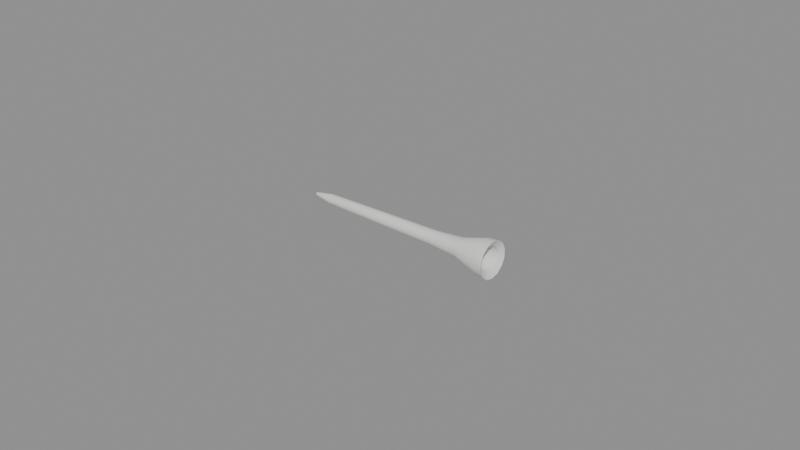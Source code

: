 # Source: pf_tee_loose_white.blend  (saved by Blender 5.1.30; exported with 4.5.12 LTS)
import bpy
from mathutils import Matrix  # noqa: F401  (used for matrix-valued properties, if any)

bpy.ops.wm.read_factory_settings(use_empty=True)
scene = bpy.context.scene
scene.name = 'Scene'

# ---- materials (node trees are filled in below, after node groups)
mat_m_teeband_white = bpy.data.materials.new('M_TeeBand_white')
mat_m_teeband_white.diffuse_color = (0.1, 0.2, 0.11, 1.0)
mat_m_teewhite = bpy.data.materials.new('M_TeeWhite')
mat_m_teewhite.diffuse_color = (0.8, 0.8, 0.77, 1.0)
mat_m_collision = bpy.data.materials.new('M_Collision')
mat_m_collision.surface_render_method = 'BLENDED'
mat_m_collision.blend_method = 'BLEND'
mat_m_collision.diffuse_color = (1.0, 0.0, 1.0, 0.0)

# ---- node groups
ng_smooth_by_angle = bpy.data.node_groups.new('Smooth by Angle', 'GeometryNodeTree')
_s = ng_smooth_by_angle.interface.new_socket(name='Mesh', in_out='OUTPUT', socket_type='NodeSocketGeometry')
_s = ng_smooth_by_angle.interface.new_socket(name='Mesh', in_out='INPUT', socket_type='NodeSocketGeometry')
_s = ng_smooth_by_angle.interface.new_socket(name='Angle', in_out='INPUT', socket_type='NodeSocketFloat')
_s.subtype = 'ANGLE'
_s.default_value = 0.5236
_s.min_value = 0.0
_s.max_value = 3.142
_s.description = 'Maximum face angle for smooth edges'
_s = ng_smooth_by_angle.interface.new_socket(name='Ignore Sharpness', in_out='INPUT', socket_type='NodeSocketBool')
_s.force_non_field = True
ng_smooth_by_angle.is_modifier = True
_N = ng_smooth_by_angle.nodes; _L = ng_smooth_by_angle.links
n0 = _N.new('GeometryNodeSetShadeSmooth'); n0.name = 'Set Shade Smooth'; n0.location = (120, -80)
n0.domain = 'EDGE'
n1 = _N.new('GeometryNodeSetShadeSmooth'); n1.name = 'Set Shade Smooth.001'; n1.location = (300, -80)
n2 = _N.new('NodeGroupOutput'); n2.name = 'Group Output'; n2.location = (480, -80)
n3 = _N.new('GeometryNodeInputMeshEdgeAngle'); n3.name = 'Edge Angle'; n3.location = (-440, -240)
n4 = _N.new('NodeGroupInput'); n4.name = 'Group Input'; n4.location = (-80, -80)
n5 = _N.new('GeometryNodeInputEdgeSmooth'); n5.name = 'Is Edge Smooth'; n5.location = (-260, -120)
n6 = _N.new('GeometryNodeInputShadeSmooth'); n6.name = 'Is Shade Smooth'; n6.location = (-440, -397)
n7 = _N.new('FunctionNodeCompare'); n7.name = 'Compare'; n7.location = (-260, -260)
n7.operation = 'LESS_EQUAL'
n7.inputs[6].default_value = (0.0, 0.0, 0.0, 0.0)
n7.inputs[7].default_value = (0.0, 0.0, 0.0, 0.0)
n8 = _N.new('FunctionNodeBooleanMath'); n8.name = 'Boolean Math.001'; n8.location = (-80, -260)
n9 = _N.new('NodeGroupInput'); n9.name = 'Group Input.001'; n9.location = (-440, -329)
n10 = _N.new('NodeGroupInput'); n10.name = 'Group Input.002'; n10.location = (-259, -189)
n11 = _N.new('FunctionNodeBooleanMath'); n11.name = 'Boolean Math'; n11.location = (-80, -149)
n11.operation = 'OR'
n12 = _N.new('FunctionNodeBooleanMath'); n12.name = 'Boolean Math.002'; n12.location = (-260, -380)
n12.operation = 'OR'
n13 = _N.new('NodeGroupInput'); n13.name = 'Group Input.003'; n13.location = (-440, -460)
_L.new(n3.outputs[0], n7.inputs[0])
_L.new(n1.outputs[0], n2.inputs[0])
_L.new(n9.outputs[1], n7.inputs[1])
_L.new(n7.outputs[0], n8.inputs[0])
_L.new(n4.outputs[0], n0.inputs[0])
_L.new(n0.outputs[0], n1.inputs[0])
_L.new(n8.outputs[0], n0.inputs[2])
_L.new(n10.outputs[2], n11.inputs[1])
_L.new(n5.outputs[0], n11.inputs[0])
_L.new(n11.outputs[0], n0.inputs[1])
_L.new(n13.outputs[2], n12.inputs[1])
_L.new(n6.outputs[0], n12.inputs[0])
_L.new(n12.outputs[0], n8.inputs[1])
n2.is_active_output = True

# ---- material node trees
mat_m_teeband_white.use_nodes = True; mat_m_teeband_white.node_tree.nodes.clear()
_N = mat_m_teeband_white.node_tree.nodes; _L = mat_m_teeband_white.node_tree.links
n0 = _N.new('ShaderNodeBsdfPrincipled'); n0.name = 'Principled BSDF'; n0.location = (-200, 100)
n0.inputs[0].default_value = (0.1, 0.2, 0.11, 1.0)
n1 = _N.new('ShaderNodeOutputMaterial'); n1.name = 'Material Output'; n1.location = (200, 100)
_L.new(n0.outputs[0], n1.inputs[0])
n1.is_active_output = True
mat_m_teewhite.use_nodes = True; mat_m_teewhite.node_tree.nodes.clear()
_N = mat_m_teewhite.node_tree.nodes; _L = mat_m_teewhite.node_tree.links
n0 = _N.new('ShaderNodeBsdfPrincipled'); n0.name = 'Principled BSDF'; n0.location = (-200, 100)
n0.inputs[0].default_value = (0.8, 0.8, 0.77, 1.0)
n0.inputs[2].default_value = 0.45
n1 = _N.new('ShaderNodeOutputMaterial'); n1.name = 'Material Output'; n1.location = (200, 100)
_L.new(n0.outputs[0], n1.inputs[0])
n1.is_active_output = True
mat_m_collision.use_nodes = True; mat_m_collision.node_tree.nodes.clear()
_N = mat_m_collision.node_tree.nodes; _L = mat_m_collision.node_tree.links
n0 = _N.new('ShaderNodeBsdfPrincipled'); n0.name = 'Principled BSDF'; n0.location = (-200, 100)
n0.inputs[0].default_value = (1.0, 0.0, 1.0, 1.0)
n0.inputs[2].default_value = 1.0
n0.inputs[4].default_value = 0.0
n1 = _N.new('ShaderNodeOutputMaterial'); n1.name = 'Material Output'; n1.location = (200, 100)
_L.new(n0.outputs[0], n1.inputs[0])
n1.is_active_output = True

# ---- meshes
me_cylinder = bpy.data.meshes.new('Cylinder')
me_cylinder.from_pydata([(-0.00175, 0.001827, 4.366e-11), (-0.000955, 0.00265, 4.174e-11), (-0.001517, 0.002409, 5.457e-11), (0.00175, 0.001827, -4.366e-11), (0.000955, 0.00265, -4.174e-11), (0.001517, 0.002409, -5.457e-11), (-0.00175, 0.001582, -0.0009135), (-0.000955, 0.002295, -0.001325), (-0.001517, 0.002086, -0.001204), (0.00175, 0.001582, -0.0009135), (0.000955, 0.002295, -0.001325), (0.001517, 0.002086, -0.001204), (-0.00175, 0.0009135, -0.001582), (-0.000955, 0.001325, -0.002295), (-0.001517, 0.001204, -0.002086), (0.00175, 0.0009135, -0.001582), (0.000955, 0.001325, -0.002295), (0.001517, 0.001204, -0.002086), (-0.00175, -5.821e-11, -0.001827), (-0.000955, 0.0, -0.00265), (-0.001517, -1.819e-11, -0.002409), (0.00175, 5.821e-11, -0.001827), (0.000955, 0.0, -0.00265), (0.001517, 1.819e-11, -0.002409), (-0.00175, -0.0009135, -0.001582), (-0.000955, -0.001325, -0.002295), (-0.001517, -0.001204, -0.002086), (0.00175, -0.0009135, -0.001582), (0.000955, -0.001325, -0.002295), (0.001517, -0.001204, -0.002086), (-0.00175, -0.001582, -0.0009135), (-0.000955, -0.002295, -0.001325), (-0.001517, -0.002086, -0.001204), (0.00175, -0.001582, -0.0009135), (0.000955, -0.002295, -0.001325), (0.001517, -0.002086, -0.001204), (-0.00175, -0.001827, 1.019e-10), (-0.000955, -0.00265, 4.174e-11), (-0.001517, -0.002409, 7.458e-11), (0.00175, -0.001827, -1.019e-10), (0.000955, -0.00265, -4.174e-11), (0.001517, -0.002409, -7.458e-11), (-0.00175, -0.001582, 0.0009135), (-0.000955, -0.002295, 0.001325), (-0.001517, -0.002086, 0.001204), (0.00175, -0.001582, 0.0009135), (0.000955, -0.002295, 0.001325), (0.001517, -0.002086, 0.001204), (-0.00175, -0.0009135, 0.001582), (-0.000955, -0.001325, 0.002295), (-0.001517, -0.001204, 0.002086), (0.00175, -0.0009135, 0.001582), (0.000955, -0.001325, 0.002295), (0.001517, -0.001204, 0.002086), (-0.00175, 5.821e-11, 0.001827), (-0.000955, 0.0, 0.00265), (-0.001517, 1.819e-11, 0.002409), (0.00175, -5.821e-11, 0.001827), (0.000955, 0.0, 0.00265), (0.001517, -1.819e-11, 0.002409), (-0.00175, 0.0009135, 0.001582), (-0.000955, 0.001325, 0.002295), (-0.001517, 0.001204, 0.002086), (0.00175, 0.0009135, 0.001582), (0.000955, 0.001325, 0.002295), (0.001517, 0.001204, 0.002086), (-0.00175, 0.001582, 0.0009135), (-0.000955, 0.002295, 0.001325), (-0.001517, 0.002086, 0.001204), (0.00175, 0.001582, 0.0009135), (0.000955, 0.002295, 0.001325), (0.001517, 0.002086, 0.001204), (-0.052, 0.0, -0.0005), (-0.046, 0.0, -0.0016), (-0.024, 0.0, -0.002), (-0.006, 0.0, -0.0023), (0.0035, 0.0, -0.0032), (0.0115, 0.0, -0.0056), (0.0145, 0.0, -0.0058), (0.0135, 0.0, -0.004), (0.0085, 0.0, -0.0034), (0.008, 0.0, -2.623e-09), (-0.052, 0.0002169, -0.0004505), (-0.046, 0.0006942, -0.001442), (-0.024, 0.0008678, -0.001802), (-0.006, 0.0009979, -0.002072), (0.0035, 0.001388, -0.002883), (0.0115, 0.00243, -0.005045), (0.0145, 0.002517, -0.005226), (0.0135, 0.001736, -0.003604), (0.0085, 0.001475, -0.003063), (-0.052, 0.0003909, -0.0003117), (-0.046, 0.001251, -0.0009976), (-0.024, 0.001564, -0.001247), (-0.006, 0.001798, -0.001434), (0.0035, 0.002502, -0.001995), (0.0115, 0.004378, -0.003492), (0.0145, 0.004535, -0.003616), (0.0135, 0.003127, -0.002494), (0.0085, 0.002658, -0.00212), (-0.052, 0.0004875, -0.0001113), (-0.046, 0.00156, -0.000356), (-0.024, 0.00195, -0.000445), (-0.006, 0.002242, -0.0005118), (0.0035, 0.00312, -0.0007121), (0.0115, 0.00546, -0.001246), (0.0145, 0.005655, -0.001291), (0.0135, 0.0039, -0.0008901), (0.0085, 0.003315, -0.0007566), (-0.052, 0.0004875, 0.0001113), (-0.046, 0.00156, 0.000356), (-0.024, 0.00195, 0.000445), (-0.006, 0.002242, 0.0005118), (0.0035, 0.00312, 0.0007121), (0.0115, 0.00546, 0.001246), (0.0145, 0.005655, 0.001291), (0.0135, 0.0039, 0.0008901), (0.0085, 0.003315, 0.0007566), (-0.052, 0.0003909, 0.0003117), (-0.046, 0.001251, 0.0009976), (-0.024, 0.001564, 0.001247), (-0.006, 0.001798, 0.001434), (0.0035, 0.002502, 0.001995), (0.0115, 0.004378, 0.003492), (0.0145, 0.004535, 0.003616), (0.0135, 0.003127, 0.002494), (0.0085, 0.002658, 0.00212), (-0.052, 0.0002169, 0.0004505), (-0.046, 0.0006942, 0.001442), (-0.024, 0.0008678, 0.001802), (-0.006, 0.0009979, 0.002072), (0.0035, 0.001388, 0.002883), (0.0115, 0.00243, 0.005045), (0.0145, 0.002517, 0.005226), (0.0135, 0.001736, 0.003604), (0.0085, 0.001475, 0.003063), (-0.052, -2.91e-11, 0.0005), (-0.046, -5.821e-11, 0.0016), (-0.024, -1.164e-10, 0.002), (-0.006, -5.821e-11, 0.0023), (0.0035, -1.164e-10, 0.0032), (0.0115, -2.328e-10, 0.0056), (0.0145, -2.328e-10, 0.0058), (0.0135, -2.328e-10, 0.004), (0.0085, 0.0, 0.0034), (-0.052, -0.0002169, 0.0004505), (-0.046, -0.0006942, 0.001442), (-0.024, -0.0008678, 0.001802), (-0.006, -0.0009979, 0.002072), (0.0035, -0.001388, 0.002883), (0.0115, -0.00243, 0.005045), (0.0145, -0.002517, 0.005226), (0.0135, -0.001736, 0.003604), (0.0085, -0.001475, 0.003063), (-0.052, -0.0003909, 0.0003117), (-0.046, -0.001251, 0.0009976), (-0.024, -0.001564, 0.001247), (-0.006, -0.001798, 0.001434), (0.0035, -0.002502, 0.001995), (0.0115, -0.004378, 0.003492), (0.0145, -0.004535, 0.003616), (0.0135, -0.003127, 0.002494), (0.0085, -0.002658, 0.00212), (-0.052, -0.0004875, 0.0001113), (-0.046, -0.00156, 0.000356), (-0.024, -0.00195, 0.000445), (-0.006, -0.002242, 0.0005118), (0.0035, -0.00312, 0.0007121), (0.0115, -0.00546, 0.001246), (0.0145, -0.005655, 0.001291), (0.0135, -0.0039, 0.0008901), (0.0085, -0.003315, 0.0007566), (-0.052, -0.0004875, -0.0001113), (-0.046, -0.00156, -0.000356), (-0.024, -0.00195, -0.000445), (-0.006, -0.002242, -0.0005118), (0.0035, -0.00312, -0.0007121), (0.0115, -0.00546, -0.001246), (0.0145, -0.005655, -0.001291), (0.0135, -0.0039, -0.0008901), (0.0085, -0.003315, -0.0007566), (-0.052, -0.0003909, -0.0003117), (-0.046, -0.001251, -0.0009976), (-0.024, -0.001564, -0.001247), (-0.006, -0.001798, -0.001434), (0.0035, -0.002502, -0.001995), (0.0115, -0.004378, -0.003492), (0.0145, -0.004535, -0.003616), (0.0135, -0.003127, -0.002494), (0.0085, -0.002658, -0.00212), (-0.052, -0.0002169, -0.0004505), (-0.046, -0.0006942, -0.001442), (-0.024, -0.0008678, -0.001802), (-0.006, -0.0009979, -0.002072), (0.0035, -0.001388, -0.002883), (0.0115, -0.00243, -0.005045), (0.0145, -0.002517, -0.005226), (0.0135, -0.001736, -0.003604), (0.0085, -0.001475, -0.003063)], [], [(1, 7, 8, 2), (2, 8, 6, 0), (10, 4, 5, 11), (11, 5, 3, 9), (7, 13, 14, 8), (8, 14, 12, 6), (16, 10, 11, 17), (17, 11, 9, 15), (13, 19, 20, 14), (14, 20, 18, 12), (22, 16, 17, 23), (23, 17, 15, 21), (19, 25, 26, 20), (20, 26, 24, 18), (28, 22, 23, 29), (29, 23, 21, 27), (25, 31, 32, 26), (26, 32, 30, 24), (34, 28, 29, 35), (35, 29, 27, 33), (31, 37, 38, 32), (32, 38, 36, 30), (40, 34, 35, 41), (41, 35, 33, 39), (37, 43, 44, 38), (38, 44, 42, 36), (46, 40, 41, 47), (47, 41, 39, 45), (43, 49, 50, 44), (44, 50, 48, 42), (52, 46, 47, 53), (53, 47, 45, 51), (49, 55, 56, 50), (50, 56, 54, 48), (58, 52, 53, 59), (59, 53, 51, 57), (55, 61, 62, 56), (56, 62, 60, 54), (64, 58, 59, 65), (65, 59, 57, 63), (61, 67, 68, 62), (62, 68, 66, 60), (70, 64, 65, 71), (71, 65, 63, 69), (67, 1, 2, 68), (68, 2, 0, 66), (4, 70, 71, 5), (5, 71, 69, 3), (0, 6, 12, 18, 24, 30, 36, 42, 48, 54, 60, 66), (1, 4, 10, 7), (67, 70, 4, 1), (9, 3, 69, 63, 57, 51, 45, 39, 33, 27, 21, 15), (7, 10, 16, 13), (13, 16, 22, 19), (19, 22, 28, 25), (25, 28, 34, 31), (31, 34, 40, 37), (37, 40, 46, 43), (43, 46, 52, 49), (49, 52, 58, 55), (55, 58, 64, 61), (61, 64, 70, 67), (75, 76, 86, 85), (72, 73, 83, 82), (79, 80, 90, 89), (76, 77, 87, 86), (73, 74, 84, 83), (80, 81, 90), (77, 78, 88, 87), (74, 75, 85, 84), (78, 79, 89, 88), (83, 84, 93, 92), (90, 81, 99), (87, 88, 97, 96), (84, 85, 94, 93), (88, 89, 98, 97), (85, 86, 95, 94), (82, 83, 92, 91), (89, 90, 99, 98), (86, 87, 96, 95), (97, 98, 107, 106), (94, 95, 104, 103), (91, 92, 101, 100), (98, 99, 108, 107), (95, 96, 105, 104), (92, 93, 102, 101), (99, 81, 108), (96, 97, 106, 105), (93, 94, 103, 102), (107, 108, 117, 116), (104, 105, 114, 113), (101, 102, 111, 110), (108, 81, 117), (105, 106, 115, 114), (102, 103, 112, 111), (106, 107, 116, 115), (103, 104, 113, 112), (100, 101, 110, 109), (114, 115, 124, 123), (111, 112, 121, 120), (115, 116, 125, 124), (112, 113, 122, 121), (109, 110, 119, 118), (116, 117, 126, 125), (113, 114, 123, 122), (110, 111, 120, 119), (117, 81, 126), (121, 122, 131, 130), (118, 119, 128, 127), (125, 126, 135, 134), (122, 123, 132, 131), (119, 120, 129, 128), (126, 81, 135), (123, 124, 133, 132), (120, 121, 130, 129), (124, 125, 134, 133), (128, 129, 138, 137), (135, 81, 144), (132, 133, 142, 141), (129, 130, 139, 138), (133, 134, 143, 142), (130, 131, 140, 139), (127, 128, 137, 136), (134, 135, 144, 143), (131, 132, 141, 140), (142, 143, 152, 151), (139, 140, 149, 148), (136, 137, 146, 145), (143, 144, 153, 152), (140, 141, 150, 149), (137, 138, 147, 146), (144, 81, 153), (141, 142, 151, 150), (138, 139, 148, 147), (149, 150, 159, 158), (146, 147, 156, 155), (153, 81, 162), (150, 151, 160, 159), (147, 148, 157, 156), (151, 152, 161, 160), (148, 149, 158, 157), (145, 146, 155, 154), (152, 153, 162, 161), (156, 157, 166, 165), (160, 161, 170, 169), (157, 158, 167, 166), (154, 155, 164, 163), (161, 162, 171, 170), (158, 159, 168, 167), (155, 156, 165, 164), (162, 81, 171), (159, 160, 169, 168), (163, 164, 173, 172), (170, 171, 180, 179), (167, 168, 177, 176), (164, 165, 174, 173), (171, 81, 180), (168, 169, 178, 177), (165, 166, 175, 174), (169, 170, 179, 178), (166, 167, 176, 175), (180, 81, 189), (177, 178, 187, 186), (174, 175, 184, 183), (178, 179, 188, 187), (175, 176, 185, 184), (172, 173, 182, 181), (179, 180, 189, 188), (176, 177, 186, 185), (173, 174, 183, 182), (187, 188, 197, 196), (184, 185, 194, 193), (181, 182, 191, 190), (188, 189, 198, 197), (185, 186, 195, 194), (182, 183, 192, 191), (189, 81, 198), (186, 187, 196, 195), (183, 184, 193, 192), (194, 195, 77, 76), (191, 192, 74, 73), (198, 81, 80), (195, 196, 78, 77), (192, 193, 75, 74), (196, 197, 79, 78), (193, 194, 76, 75), (190, 191, 73, 72), (197, 198, 80, 79), (82, 91, 100, 109, 118, 127, 136, 145, 154, 163, 172, 181, 190, 72)])
me_cylinder.polygons.foreach_set('use_smooth', [True] * 189)
me_cylinder.polygons.foreach_set('material_index', [0, 0, 0, 0, 0, 0, 0, 0, 0, 0, 0, 0, 0, 0, 0, 0, 0, 0, 0, 0, 0, 0, 0, 0, 0, 0, 0, 0, 0, 0, 0, 0, 0, 0, 0, 0, 0, 0, 0, 0, 0, 0, 0, 0, 0, 0, 0, 0, 0, 0, 0, 0, 0, 0, 0, 0, 0, 0, 0, 0, 0, 0, 1, 1, 1, 1, 1, 1, 1, 1, 1, 1, 1, 1, 1, 1, 1, 1, 1, 1, 1, 1, 1, 1, 1, 1, 1, 1, 1, 1, 1, 1, 1, 1, 1, 1, 1, 1, 1, 1, 1, 1, 1, 1, 1, 1, 1, 1, 1, 1, 1, 1, 1, 1, 1, 1, 1, 1, 1, 1, 1, 1, 1, 1, 1, 1, 1, 1, 1, 1, 1, 1, 1, 1, 1, 1, 1, 1, 1, 1, 1, 1, 1, 1, 1, 1, 1, 1, 1, 1, 1, 1, 1, 1, 1, 1, 1, 1, 1, 1, 1, 1, 1, 1, 1, 1, 1, 1, 1, 1, 1, 1, 1, 1, 1, 1, 1, 1, 1, 1, 1, 1, 1, 1, 1, 1, 1, 1, 1])
_uv = me_cylinder.uv_layers.new(name='UVMap')
_uv.uv.foreach_set('vector', [1.0, 0.6136, 0.9167, 0.6136, 0.9167, 0.5, 0.9962, 0.5, 0.75, 0.4885, 0.8693, 0.4566, 0.8327, 0.3933, 0.75, 0.4155, 0.9167, 0.8864, 1.0, 0.8864, 0.9962, 1.0, 0.9167, 1.0, 0.3693, 0.4566, 0.25, 0.4885, 0.25, 0.4155, 0.3327, 0.3933, 0.9167, 0.6136, 0.8333, 0.6136, 0.8333, 0.5, 0.9167, 0.5, 0.8693, 0.4566, 0.9566, 0.3693, 0.8933, 0.3327, 0.8327, 0.3933, 0.8333, 0.8864, 0.9167, 0.8864, 0.9167, 1.0, 0.8333, 1.0, 0.4566, 0.3693, 0.3693, 0.4566, 0.3327, 0.3933, 0.3933, 0.3327, 0.8333, 0.6136, 0.75, 0.6136, 0.75, 0.5, 0.8333, 0.5, 0.9566, 0.3693, 0.9885, 0.25, 0.9155, 0.25, 0.8933, 0.3327, 0.75, 0.8864, 0.8333, 0.8864, 0.8333, 1.0, 0.75, 1.0, 0.4885, 0.25, 0.4566, 0.3693, 0.3933, 0.3327, 0.4155, 0.25, 0.75, 0.6136, 0.6667, 0.6136, 0.6667, 0.5, 0.75, 0.5, 0.9885, 0.25, 0.9566, 0.1307, 0.8933, 0.1673, 0.9155, 0.25, 0.6667, 0.8864, 0.75, 0.8864, 0.75, 1.0, 0.6667, 1.0, 0.4566, 0.1307, 0.4885, 0.25, 0.4155, 0.25, 0.3933, 0.1673, 0.6667, 0.6136, 0.5833, 0.6136, 0.5833, 0.5, 0.6667, 0.5, 0.9566, 0.1307, 0.8693, 0.04342, 0.8327, 0.1067, 0.8933, 0.1673, 0.5833, 0.8864, 0.6667, 0.8864, 0.6667, 1.0, 0.5833, 1.0, 0.3693, 0.04342, 0.4566, 0.1307, 0.3933, 0.1673, 0.3327, 0.1067, 0.5833, 0.6136, 0.5, 0.6136, 0.5, 0.5, 0.5833, 0.5, 0.8693, 0.04342, 0.75, 0.01146, 0.75, 0.08454, 0.8327, 0.1067, 0.5, 0.8864, 0.5833, 0.8864, 0.5833, 1.0, 0.5, 1.0, 0.25, 0.01146, 0.3693, 0.04342, 0.3327, 0.1067, 0.25, 0.08454, 0.5, 0.6136, 0.4167, 0.6136, 0.4167, 0.5, 0.5, 0.5, 0.75, 0.01146, 0.6307, 0.04342, 0.6673, 0.1067, 0.75, 0.08454, 0.4167, 0.8864, 0.5, 0.8864, 0.5, 1.0, 0.4167, 1.0, 0.1307, 0.04342, 0.25, 0.01146, 0.25, 0.08454, 0.1673, 0.1067, 0.4167, 0.6136, 0.3333, 0.6136, 0.3333, 0.5, 0.4167, 0.5, 0.6307, 0.04342, 0.5434, 0.1307, 0.6067, 0.1673, 0.6673, 0.1067, 0.3333, 0.8864, 0.4167, 0.8864, 0.4167, 1.0, 0.3333, 1.0, 0.04342, 0.1307, 0.1307, 0.04342, 0.1673, 0.1067, 0.1067, 0.1673, 0.3333, 0.6136, 0.25, 0.6136, 0.25, 0.5, 0.3333, 0.5, 0.5434, 0.1307, 0.5115, 0.25, 0.5845, 0.25, 0.6067, 0.1673, 0.25, 0.8864, 0.3333, 0.8864, 0.3333, 1.0, 0.25, 1.0, 0.01146, 0.25, 0.04342, 0.1307, 0.1067, 0.1673, 0.08454, 0.25, 0.25, 0.6136, 0.1667, 0.6136, 0.1667, 0.5, 0.25, 0.5, 0.5115, 0.25, 0.5434, 0.3693, 0.6067, 0.3327, 0.5845, 0.25, 0.1667, 0.8864, 0.25, 0.8864, 0.25, 1.0, 0.1667, 1.0, 0.04342, 0.3693, 0.01146, 0.25, 0.08454, 0.25, 0.1067, 0.3327, 0.1667, 0.6136, 0.08333, 0.6136, 0.08333, 0.5, 0.1667, 0.5, 0.5434, 0.3693, 0.6307, 0.4566, 0.6673, 0.3933, 0.6067, 0.3327, 0.08333, 0.8864, 0.1667, 0.8864, 0.1667, 1.0, 0.08333, 1.0, 0.1307, 0.4566, 0.04342, 0.3693, 0.1067, 0.3327, 0.1673, 0.3933, 0.08333, 0.6136, 7.451e-08, 0.6136, 0.00379, 0.5, 0.08333, 0.5, 0.6307, 0.4566, 0.75, 0.4885, 0.75, 0.4155, 0.6673, 0.3933, 7.451e-08, 0.8864, 0.08333, 0.8864, 0.08333, 1.0, 0.00379, 1.0, 0.25, 0.4885, 0.1307, 0.4566, 0.1673, 0.3933, 0.25, 0.4155, 0.75, 0.4155, 0.8327, 0.3933, 0.8933, 0.3327, 0.9155, 0.25, 0.8933, 0.1673, 0.8327, 0.1067, 0.75, 0.08454, 0.6673, 0.1067, 0.6067, 0.1673, 0.5845, 0.25, 0.6067, 0.3327, 0.6673, 0.3933, 1.0, 0.6136, 1.0, 0.8864, 0.9167, 0.8864, 0.9167, 0.6136, 0.08333, 0.6136, 0.08333, 0.8864, 7.451e-08, 0.8864, 7.451e-08, 0.6136, 0.3327, 0.3933, 0.25, 0.4155, 0.1673, 0.3933, 0.1067, 0.3327, 0.08454, 0.25, 0.1067, 0.1673, 0.1673, 0.1067, 0.25, 0.08454, 0.3327, 0.1067, 0.3933, 0.1673, 0.4155, 0.25, 0.3933, 0.3327, 0.9167, 0.6136, 0.9167, 0.8864, 0.8333, 0.8864, 0.8333, 0.6136, 0.8333, 0.6136, 0.8333, 0.8864, 0.75, 0.8864, 0.75, 0.6136, 0.75, 0.6136, 0.75, 0.8864, 0.6667, 0.8864, 0.6667, 0.6136, 0.6667, 0.6136, 0.6667, 0.8864, 0.5833, 0.8864, 0.5833, 0.6136, 0.5833, 0.6136, 0.5833, 0.8864, 0.5, 0.8864, 0.5, 0.6136, 0.5, 0.6136, 0.5, 0.8864, 0.4167, 0.8864, 0.4167, 0.6136, 0.4167, 0.6136, 0.4167, 0.8864, 0.3333, 0.8864, 0.3333, 0.6136, 0.3333, 0.6136, 0.3333, 0.8864, 0.25, 0.8864, 0.25, 0.6136, 0.25, 0.6136, 0.25, 0.8864, 0.1667, 0.8864, 0.1667, 0.6136, 0.1667, 0.6136, 0.1667, 0.8864, 0.08333, 0.8864, 0.08333, 0.6136, 0.0, 0.0, 0.0, 0.0, 0.0, 0.0, 0.0, 0.0, 0.0, 0.0, 0.0, 0.0, 0.0, 0.0, 0.0, 0.0, 0.0, 0.0, 0.0, 0.0, 0.0, 0.0, 0.0, 0.0, 0.0, 0.0, 0.0, 0.0, 0.0, 0.0, 0.0, 0.0, 0.0, 0.0, 0.0, 0.0, 0.0, 0.0, 0.0, 0.0, 0.0, 0.0, 0.0, 0.0, 0.0, 0.0, 0.0, 0.0, 0.0, 0.0, 0.0, 0.0, 0.0, 0.0, 0.0, 0.0, 0.0, 0.0, 0.0, 0.0, 0.0, 0.0, 0.0, 0.0, 0.0, 0.0, 0.0, 0.0, 0.0, 0.0, 0.0, 0.0, 0.0, 0.0, 0.0, 0.0, 0.0, 0.0, 0.0, 0.0, 0.0, 0.0, 0.0, 0.0, 0.0, 0.0, 0.0, 0.0, 0.0, 0.0, 0.0, 0.0, 0.0, 0.0, 0.0, 0.0, 0.0, 0.0, 0.0, 0.0, 0.0, 0.0, 0.0, 0.0, 0.0, 0.0, 0.0, 0.0, 0.0, 0.0, 0.0, 0.0, 0.0, 0.0, 0.0, 0.0, 0.0, 0.0, 0.0, 0.0, 0.0, 0.0, 0.0, 0.0, 0.0, 0.0, 0.0, 0.0, 0.0, 0.0, 0.0, 0.0, 0.0, 0.0, 0.0, 0.0, 0.0, 0.0, 0.0, 0.0, 0.0, 0.0, 0.0, 0.0, 0.0, 0.0, 0.0, 0.0, 0.0, 0.0, 0.0, 0.0, 0.0, 0.0, 0.0, 0.0, 0.0, 0.0, 0.0, 0.0, 0.0, 0.0, 0.0, 0.0, 0.0, 0.0, 0.0, 0.0, 0.0, 0.0, 0.0, 0.0, 0.0, 0.0, 0.0, 0.0, 0.0, 0.0, 0.0, 0.0, 0.0, 0.0, 0.0, 0.0, 0.0, 0.0, 0.0, 0.0, 0.0, 0.0, 0.0, 0.0, 0.0, 0.0, 0.0, 0.0, 0.0, 0.0, 0.0, 0.0, 0.0, 0.0, 0.0, 0.0, 0.0, 0.0, 0.0, 0.0, 0.0, 0.0, 0.0, 0.0, 0.0, 0.0, 0.0, 0.0, 0.0, 0.0, 0.0, 0.0, 0.0, 0.0, 0.0, 0.0, 0.0, 0.0, 0.0, 0.0, 0.0, 0.0, 0.0, 0.0, 0.0, 0.0, 0.0, 0.0, 0.0, 0.0, 0.0, 0.0, 0.0, 0.0, 0.0, 0.0, 0.0, 0.0, 0.0, 0.0, 0.0, 0.0, 0.0, 0.0, 0.0, 0.0, 0.0, 0.0, 0.0, 0.0, 0.0, 0.0, 0.0, 0.0, 0.0, 0.0, 0.0, 0.0, 0.0, 0.0, 0.0, 0.0, 0.0, 0.0, 0.0, 0.0, 0.0, 0.0, 0.0, 0.0, 0.0, 0.0, 0.0, 0.0, 0.0, 0.0, 0.0, 0.0, 0.0, 0.0, 0.0, 0.0, 0.0, 0.0, 0.0, 0.0, 0.0, 0.0, 0.0, 0.0, 0.0, 0.0, 0.0, 0.0, 0.0, 0.0, 0.0, 0.0, 0.0, 0.0, 0.0, 0.0, 0.0, 0.0, 0.0, 0.0, 0.0, 0.0, 0.0, 0.0, 0.0, 0.0, 0.0, 0.0, 0.0, 0.0, 0.0, 0.0, 0.0, 0.0, 0.0, 0.0, 0.0, 0.0, 0.0, 0.0, 0.0, 0.0, 0.0, 0.0, 0.0, 0.0, 0.0, 0.0, 0.0, 0.0, 0.0, 0.0, 0.0, 0.0, 0.0, 0.0, 0.0, 0.0, 0.0, 0.0, 0.0, 0.0, 0.0, 0.0, 0.0, 0.0, 0.0, 0.0, 0.0, 0.0, 0.0, 0.0, 0.0, 0.0, 0.0, 0.0, 0.0, 0.0, 0.0, 0.0, 0.0, 0.0, 0.0, 0.0, 0.0, 0.0, 0.0, 0.0, 0.0, 0.0, 0.0, 0.0, 0.0, 0.0, 0.0, 0.0, 0.0, 0.0, 0.0, 0.0, 0.0, 0.0, 0.0, 0.0, 0.0, 0.0, 0.0, 0.0, 0.0, 0.0, 0.0, 0.0, 0.0, 0.0, 0.0, 0.0, 0.0, 0.0, 0.0, 0.0, 0.0, 0.0, 0.0, 0.0, 0.0, 0.0, 0.0, 0.0, 0.0, 0.0, 0.0, 0.0, 0.0, 0.0, 0.0, 0.0, 0.0, 0.0, 0.0, 0.0, 0.0, 0.0, 0.0, 0.0, 0.0, 0.0, 0.0, 0.0, 0.0, 0.0, 0.0, 0.0, 0.0, 0.0, 0.0, 0.0, 0.0, 0.0, 0.0, 0.0, 0.0, 0.0, 0.0, 0.0, 0.0, 0.0, 0.0, 0.0, 0.0, 0.0, 0.0, 0.0, 0.0, 0.0, 0.0, 0.0, 0.0, 0.0, 0.0, 0.0, 0.0, 0.0, 0.0, 0.0, 0.0, 0.0, 0.0, 0.0, 0.0, 0.0, 0.0, 0.0, 0.0, 0.0, 0.0, 0.0, 0.0, 0.0, 0.0, 0.0, 0.0, 0.0, 0.0, 0.0, 0.0, 0.0, 0.0, 0.0, 0.0, 0.0, 0.0, 0.0, 0.0, 0.0, 0.0, 0.0, 0.0, 0.0, 0.0, 0.0, 0.0, 0.0, 0.0, 0.0, 0.0, 0.0, 0.0, 0.0, 0.0, 0.0, 0.0, 0.0, 0.0, 0.0, 0.0, 0.0, 0.0, 0.0, 0.0, 0.0, 0.0, 0.0, 0.0, 0.0, 0.0, 0.0, 0.0, 0.0, 0.0, 0.0, 0.0, 0.0, 0.0, 0.0, 0.0, 0.0, 0.0, 0.0, 0.0, 0.0, 0.0, 0.0, 0.0, 0.0, 0.0, 0.0, 0.0, 0.0, 0.0, 0.0, 0.0, 0.0, 0.0, 0.0, 0.0, 0.0, 0.0, 0.0, 0.0, 0.0, 0.0, 0.0, 0.0, 0.0, 0.0, 0.0, 0.0, 0.0, 0.0, 0.0, 0.0, 0.0, 0.0, 0.0, 0.0, 0.0, 0.0, 0.0, 0.0, 0.0, 0.0, 0.0, 0.0, 0.0, 0.0, 0.0, 0.0, 0.0, 0.0, 0.0, 0.0, 0.0, 0.0, 0.0, 0.0, 0.0, 0.0, 0.0, 0.0, 0.0, 0.0, 0.0, 0.0, 0.0, 0.0, 0.0, 0.0, 0.0, 0.0, 0.0, 0.0, 0.0, 0.0, 0.0, 0.0, 0.0, 0.0, 0.0, 0.0, 0.0, 0.0, 0.0, 0.0, 0.0, 0.0, 0.0, 0.0, 0.0, 0.0, 0.0, 0.0, 0.0, 0.0, 0.0, 0.0, 0.0, 0.0, 0.0, 0.0, 0.0, 0.0, 0.0, 0.0, 0.0, 0.0, 0.0, 0.0, 0.0, 0.0, 0.0, 0.0, 0.0, 0.0, 0.0, 0.0, 0.0, 0.0, 0.0, 0.0, 0.0, 0.0, 0.0, 0.0, 0.0, 0.0, 0.0, 0.0, 0.0, 0.0, 0.0, 0.0, 0.0, 0.0, 0.0, 0.0, 0.0, 0.0, 0.0, 0.0, 0.0, 0.0, 0.0, 0.0, 0.0, 0.0, 0.0, 0.0, 0.0, 0.0, 0.0, 0.0, 0.0, 0.0, 0.0, 0.0, 0.0, 0.0, 0.0, 0.0, 0.0, 0.0, 0.0, 0.0, 0.0, 0.0, 0.0, 0.0, 0.0, 0.0, 0.0, 0.0, 0.0, 0.0, 0.0, 0.0, 0.0, 0.0, 0.0, 0.0, 0.0, 0.0, 0.0, 0.0, 0.0, 0.0, 0.0, 0.0, 0.0, 0.0, 0.0, 0.0, 0.0, 0.0, 0.0, 0.0, 0.0, 0.0, 0.0, 0.0, 0.0, 0.0, 0.0, 0.0, 0.0, 0.0, 0.0, 0.0, 0.0, 0.0, 0.0, 0.0, 0.0, 0.0, 0.0, 0.0, 0.0, 0.0, 0.0, 0.0, 0.0, 0.0, 0.0, 0.0, 0.0, 0.0, 0.0, 0.0, 0.0, 0.0, 0.0, 0.0, 0.0, 0.0, 0.0, 0.0, 0.0, 0.0, 0.0, 0.0, 0.0, 0.0, 0.0, 0.0, 0.0, 0.0, 0.0, 0.0, 0.0, 0.0, 0.0, 0.0, 0.0, 0.0, 0.0, 0.0, 0.0, 0.0, 0.0, 0.0, 0.0, 0.0, 0.0, 0.0, 0.0, 0.0, 0.0, 0.0, 0.0, 0.0, 0.0, 0.0, 0.0, 0.0, 0.0, 0.0, 0.0, 0.0, 0.0, 0.0, 0.0, 0.0, 0.0, 0.0, 0.0, 0.0, 0.0, 0.0, 0.0, 0.0, 0.0, 0.0, 0.0, 0.0, 0.0, 0.0, 0.0, 0.0, 0.0, 0.0, 0.0, 0.0, 0.0, 0.0, 0.0, 0.0, 0.0, 0.0, 0.0, 0.0, 0.0, 0.0, 0.0, 0.0, 0.0, 0.0, 0.0, 0.0, 0.0, 0.0, 0.0, 0.0, 0.0, 0.0, 0.0, 0.0, 0.0, 0.0, 0.0, 0.0, 0.0, 0.0, 0.0, 0.0, 0.0, 0.0, 0.0, 0.0, 0.0, 0.0, 0.0, 0.0, 0.0, 0.0, 0.0, 0.0, 0.0, 0.0, 0.0, 0.0, 0.0, 0.0, 0.0, 0.0, 0.0, 0.0, 0.0, 0.0, 0.0, 0.0, 0.0, 0.0, 0.0, 0.0, 0.0, 0.0, 0.0, 0.0, 0.0, 0.0, 0.0, 0.0, 0.0, 0.0, 0.0, 0.0, 0.0, 0.0, 0.0, 0.0, 0.0, 0.0, 0.0, 0.0, 0.0, 0.0, 0.0, 0.0, 0.0, 0.0, 0.0, 0.0, 0.0, 0.0, 0.0, 0.0, 0.0, 0.0, 0.0, 0.0, 0.0, 0.0, 0.0, 0.0, 0.0, 0.0, 0.0, 0.0, 0.0, 0.0, 0.0, 0.0, 0.0, 0.0, 0.0, 0.0, 0.0, 0.0, 0.0, 0.0, 0.0, 0.0, 0.0, 0.0, 0.0, 0.0, 0.0, 0.0, 0.0, 0.0, 0.0, 0.0, 0.0, 0.0, 0.0, 0.0, 0.0, 0.0, 0.0, 0.0, 0.0, 0.0, 0.0, 0.0, 0.0, 0.0, 0.0, 0.0, 0.0, 0.0, 0.0, 0.0, 0.0, 0.0, 0.0])
me_cylinder.materials.append(mat_m_teeband_white)
me_cylinder.materials.append(mat_m_teewhite)
me_cylinder.update()
me_cube = bpy.data.meshes.new('Cube')
me_cube.from_pydata([(-0.035, -0.0065, -0.0065), (-0.035, -0.0065, 0.0065), (-0.035, 0.0065, -0.0065), (-0.035, 0.0065, 0.0065), (0.035, -0.0065, -0.0065), (0.035, -0.0065, 0.0065), (0.035, 0.0065, -0.0065), (0.035, 0.0065, 0.0065)], [], [(0, 1, 3, 2), (2, 3, 7, 6), (6, 7, 5, 4), (4, 5, 1, 0), (2, 6, 4, 0), (7, 3, 1, 5)])
me_cube.polygons.foreach_set('use_smooth', [True] * 6)
_uv = me_cube.uv_layers.new(name='UVMap')
_uv.uv.foreach_set('vector', [0.375, 0.0, 0.625, 0.0, 0.625, 0.25, 0.375, 0.25, 0.375, 0.25, 0.625, 0.25, 0.625, 0.5, 0.375, 0.5, 0.375, 0.5, 0.625, 0.5, 0.625, 0.75, 0.375, 0.75, 0.375, 0.75, 0.625, 0.75, 0.625, 1.0, 0.375, 1.0, 0.125, 0.5, 0.375, 0.5, 0.375, 0.75, 0.125, 0.75, 0.625, 0.5, 0.875, 0.5, 0.875, 0.75, 0.625, 0.75])
me_cube.materials.append(mat_m_collision)
me_cube.update()

# ---- objects
ob_pf_tee_loose_white = bpy.data.objects.new('pf_tee_loose_white', None)
ob_pf_tee_loose_white_body_001 = bpy.data.objects.new('pf_tee_loose_white_body.001', me_cylinder)
ob_col_pf_tee_loose_white = bpy.data.objects.new('COL_pf_tee_loose_white', me_cube)
ob_pickup_socket = bpy.data.objects.new('PICKUP_SOCKET', None)
ob_shelf_anchor = bpy.data.objects.new('SHELF_ANCHOR', None)

# ---- transforms, parenting, visibility, modifiers, constraints
ob_pf_tee_loose_white.location = (0.0, 0.0, 0.0)
ob_pf_tee_loose_white.empty_display_size = 0.1
ob_pf_tee_loose_white_body_001.parent = ob_pf_tee_loose_white
ob_pf_tee_loose_white_body_001.location = (0.0185, 0.0, 0.0058)
_m = ob_pf_tee_loose_white_body_001.modifiers.new('Smooth by Angle', 'NODES')
_m.node_group = ng_smooth_by_angle
_gi = [s.identifier for s in ng_smooth_by_angle.interface.items_tree if s.item_type == 'SOCKET' and s.in_out == 'INPUT']
_m[_gi[1]] = 0.6632  # 'Angle'
_m.use_pin_to_last = True
_m.show_group_selector = False
ob_col_pf_tee_loose_white.parent = ob_pf_tee_loose_white
ob_col_pf_tee_loose_white.location = (0.0, 0.0, 0.0065)
ob_col_pf_tee_loose_white.hide_render = True
ob_col_pf_tee_loose_white.display_type = 'WIRE'
_m = ob_col_pf_tee_loose_white.modifiers.new('Smooth by Angle', 'NODES')
_m.node_group = ng_smooth_by_angle
_gi = [s.identifier for s in ng_smooth_by_angle.interface.items_tree if s.item_type == 'SOCKET' and s.in_out == 'INPUT']
_m[_gi[1]] = 0.6632  # 'Angle'
_m.use_pin_to_last = True
_m.show_group_selector = False
ob_pickup_socket.parent = ob_pf_tee_loose_white
ob_pickup_socket.location = (0.0, 0.0, 0.006)
ob_pickup_socket.empty_display_type = 'ARROWS'
ob_pickup_socket.empty_display_size = 0.05
ob_shelf_anchor.parent = ob_pf_tee_loose_white
ob_shelf_anchor.location = (0.0, 0.0, 0.0)
ob_shelf_anchor.empty_display_type = 'ARROWS'
ob_shelf_anchor.empty_display_size = 0.05

# ---- collection membership
scene.collection.objects.link(ob_pf_tee_loose_white)
scene.collection.objects.link(ob_pf_tee_loose_white_body_001)
scene.collection.objects.link(ob_col_pf_tee_loose_white)
scene.collection.objects.link(ob_pickup_socket)
scene.collection.objects.link(ob_shelf_anchor)

# ---- scene / render settings (as saved in the file)
scene.frame_start = 1; scene.frame_end = 250; scene.frame_set(1)
scene.render.engine = 'BLENDER_EEVEE_NEXT'
scene.render.bake_bias = 0.0
scene.render.bake_samples = 0
scene.cycles.sampling_pattern = 'TABULATED_SOBOL'
scene.eevee.use_volume_custom_range = False
bpy.context.view_layer.update()

# ---- added for rendering (the .blend has no active camera and no usable light): camera, sun + grey world if the file has none
cam_auto = bpy.data.cameras.new('AutoCamera')
cam_auto.lens = 50.0
cam_auto.sensor_width = 36.0
cam_auto.clip_end = 1000.0
ob_auto_camera = bpy.data.objects.new('AutoCamera', cam_auto)
scene.collection.objects.link(ob_auto_camera)
ob_auto_camera.location = (0.184795, -0.222054, 0.153836)
ob_auto_camera.rotation_euler = (1.09748, -7.21219e-08, 0.694738)
scene.camera = ob_auto_camera
light_auto_sun = bpy.data.lights.new('AutoSun', 'SUN')
light_auto_sun.energy = 3.0
light_auto_sun.angle = 0.0523599
ob_auto_sun = bpy.data.objects.new('AutoSun', light_auto_sun)
scene.collection.objects.link(ob_auto_sun)
ob_auto_sun.rotation_euler = (0.872665, 0.174533, 0.523599)
if scene.world is None:
    world_auto = bpy.data.worlds.new('AutoWorld')
    world_auto.color = (0.3, 0.3, 0.3)
    scene.world = world_auto
bpy.context.view_layer.update()
